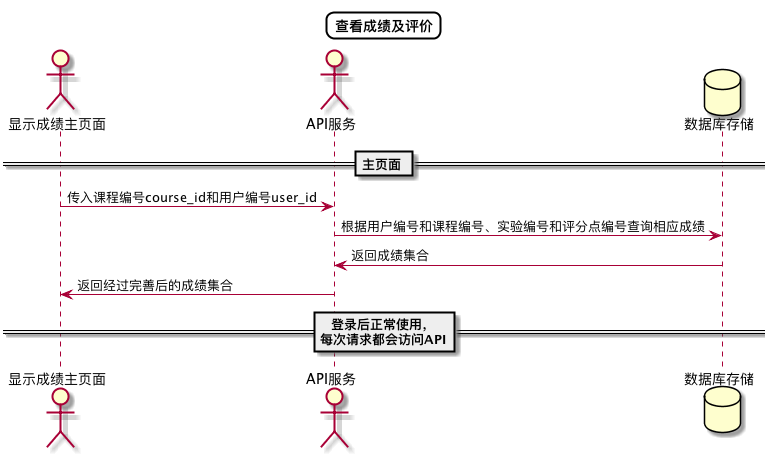

The diagram above was rendered by PlantUML. Its source (embedded in the PNG):
@startuml
skinparam titleBorderRoundCorner 15
skinparam titleBorderThickness 2
skinparam titleBorderColor #Black
skinparam titleFontSize 24
Title 查看成绩及评价


actor 显示成绩主页面
actor API服务
database 数据库存储

== 主页面 ==
显示成绩主页面->API服务:传入课程编号course_id和用户编号user_id
API服务->数据库存储:根据用户编号和课程编号、实验编号和评分点编号查询相应成绩
数据库存储->API服务:返回成绩集合
API服务->显示成绩主页面:返回经过完善后的成绩集合
== 登录后正常使用，\n每次请求都会访问API==

@enduml